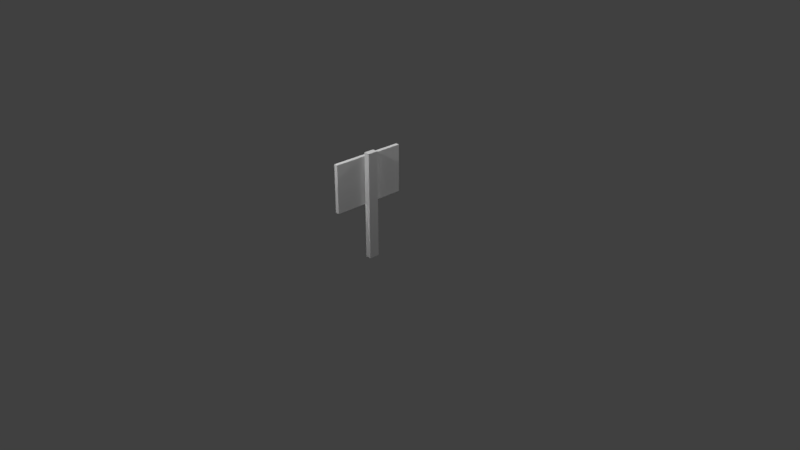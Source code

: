 # Source: Sign.blend  (saved by Blender 2.79.0; exported with 4.5.12 LTS)
import bpy
from mathutils import Matrix  # noqa: F401  (used for matrix-valued properties, if any)

bpy.ops.wm.read_factory_settings(use_empty=True)
scene = bpy.context.scene
scene.name = 'Scene'

# ---- collections
col_collection_1 = bpy.data.collections.new('Collection 1'); scene.collection.children.link(col_collection_1)

# ---- materials (node trees are filled in below, after node groups)
mat_material = bpy.data.materials.new('Material')
mat_material.alpha_threshold = 0.0
mat_material.use_transparent_shadow = False
mat_material.roughness = 0.5
mat_material.line_color = (0.0, 0.0, 0.0, 1.0)

# ---- material node trees

# ---- world
world_world = bpy.data.worlds.new('World'); scene.world = world_world
world_world.color = (0.05088, 0.05088, 0.05088)
world_world.use_sun_shadow = False
world_world.sun_shadow_jitter_overblur = 0.0
world_world.cycles.sampling_method = 'MANUAL'

# ---- cameras
cam_camera = bpy.data.cameras.new('Camera')
cam_camera.clip_end = 100.0
cam_camera.lens = 35.0
cam_camera.sensor_width = 32.0
cam_camera.sensor_height = 18.0
cam_camera.ortho_scale = 7.314
cam_camera.dof.focus_distance = 0.0
cam_camera.dof.aperture_fstop = 128.0

# ---- lights
light_lamp = bpy.data.lights.new('Lamp', 'POINT')
light_lamp.transmission_factor = 0.0
light_lamp.cutoff_distance = 30.0
light_lamp.energy = 100.0
light_lamp.shadow_buffer_clip_start = 1.001
light_lamp.shadow_soft_size = 0.1
light_lamp.shadow_maximum_resolution = 0.006
light_lamp.use_absolute_resolution = True
light_lamp_001 = bpy.data.lights.new('Lamp.001', 'POINT')
light_lamp_001.transmission_factor = 0.0
light_lamp_001.cutoff_distance = 30.0
light_lamp_001.energy = 100.0
light_lamp_001.shadow_buffer_clip_start = 1.001
light_lamp_001.shadow_soft_size = 0.1
light_lamp_001.shadow_maximum_resolution = 0.006
light_lamp_001.use_absolute_resolution = True
light_lamp_002 = bpy.data.lights.new('Lamp.002', 'POINT')
light_lamp_002.transmission_factor = 0.0
light_lamp_002.cutoff_distance = 30.0
light_lamp_002.energy = 100.0
light_lamp_002.shadow_buffer_clip_start = 1.001
light_lamp_002.shadow_soft_size = 0.1
light_lamp_002.shadow_maximum_resolution = 0.006
light_lamp_002.use_absolute_resolution = True
light_lamp_003 = bpy.data.lights.new('Lamp.003', 'POINT')
light_lamp_003.transmission_factor = 0.0
light_lamp_003.cutoff_distance = 30.0
light_lamp_003.energy = 100.0
light_lamp_003.shadow_buffer_clip_start = 1.001
light_lamp_003.shadow_soft_size = 0.1
light_lamp_003.shadow_maximum_resolution = 0.006
light_lamp_003.use_absolute_resolution = True
light_lamp_004 = bpy.data.lights.new('Lamp.004', 'POINT')
light_lamp_004.transmission_factor = 0.0
light_lamp_004.cutoff_distance = 30.0
light_lamp_004.energy = 100.0
light_lamp_004.shadow_buffer_clip_start = 1.001
light_lamp_004.shadow_soft_size = 0.1
light_lamp_004.shadow_maximum_resolution = 0.006
light_lamp_004.use_absolute_resolution = True

# ---- meshes
me_cube = bpy.data.meshes.new('Cube')
me_cube.from_pydata([(0.05189, 1.0, 1.481), (0.05189, -1.0, 1.481), (-0.05189, -1.0, 1.481), (-0.05189, 1.0, 1.481), (0.05189, 1.0, 2.751), (0.05189, -1.0, 2.751), (-0.05189, -1.0, 2.751), (-0.05189, 1.0, 2.751), (0.05189, 0.1406, 1.481), (0.05189, -0.1406, 1.481), (-0.05189, 1.118e-07, 1.481), (0.2071, 0.1406, 1.481), (0.05189, 0.1406, 2.751), (0.05189, -0.1406, 2.751), (-0.05189, 5.96e-08, 2.751), (0.2071, -0.1406, 1.481), (0.2071, 0.1406, 2.751), (0.2071, -0.1406, 2.751), (0.05189, 0.1406, -0.001526), (0.05189, -0.1406, -0.001526), (0.2071, 0.1406, -0.001526), (0.2071, -0.1406, -0.001526), (0.2071, 0.1406, 2.849), (0.05189, 0.1406, 2.849), (0.05189, -0.1406, 2.849), (0.2071, -0.1406, 2.849)], [], [(9, 1, 2, 10), (13, 14, 6, 5), (9, 13, 5, 1), (1, 5, 6, 2), (10, 14, 7, 3), (4, 0, 3, 7), (2, 6, 14, 10), (11, 16, 17, 15), (0, 4, 12, 8), (12, 13, 24, 23), (4, 7, 14, 12), (12, 14, 13), (0, 8, 10, 3), (8, 9, 10), (9, 8, 18, 19), (8, 12, 16, 11), (13, 9, 15, 17), (8, 11, 20, 18), (11, 15, 21, 20), (15, 9, 19, 21), (23, 24, 25, 22), (17, 16, 22, 25), (16, 12, 23, 22), (13, 17, 25, 24)])
_uv = me_cube.uv_layers.new(name='UVMap')
_uv.uv.foreach_set('vector', [0.2629, 0.9715, 0.0002141, 0.9715, 0.0002141, 0.9398, 0.3059, 0.9398, 0.6511, 0.8829, 0.6941, 0.9146, 0.3884, 0.9146, 0.3884, 0.8829, 0.2722, 0.4694, 0.2722, 0.8576, 0.009515, 0.8576, 0.009515, 0.4694, 0.0002141, 0.8829, 0.3884, 0.8829, 0.3884, 0.9146, 0.0002143, 0.9146, 0.3431, 0.02392, 0.3431, 0.4453, 0.01127, 0.4453, 0.01127, 0.02392, 0.9998, 0.9715, 0.6116, 0.9715, 0.6116, 0.9398, 0.9998, 0.9398, 0.6749, 0.02392, 0.6749, 0.4453, 0.3431, 0.4453, 0.3431, 0.02392, 0.8262, 0.3728, 0.8261, 0.761, 0.7401, 0.761, 0.7402, 0.3728, 0.5354, 0.4694, 0.5354, 0.8576, 0.2726, 0.8576, 0.2726, 0.4694, 0.6474, 0.567, 0.5614, 0.567, 0.5614, 0.5225, 0.6474, 0.5225, 0.9998, 0.8829, 0.9998, 0.9146, 0.6941, 0.9146, 0.7371, 0.8829, 0.7371, 0.8829, 0.6941, 0.9146, 0.6511, 0.8829, 0.6116, 0.9715, 0.3489, 0.9715, 0.3059, 0.9398, 0.6116, 0.9398, 0.3489, 0.9715, 0.2629, 0.9715, 0.3059, 0.9398, 0.985, 0.5929, 0.899, 0.5929, 0.899, 0.2482, 0.985, 0.2482, 0.8737, 0.3728, 0.8735, 0.761, 0.8261, 0.761, 0.8262, 0.3728, 0.6926, 0.761, 0.6928, 0.3728, 0.7402, 0.3728, 0.7401, 0.761, 0.8737, 0.3728, 0.8262, 0.3728, 0.8263, 0.02816, 0.8738, 0.02818, 0.8262, 0.3728, 0.7402, 0.3728, 0.7403, 0.02813, 0.8263, 0.02816, 0.7402, 0.3728, 0.6928, 0.3728, 0.6929, 0.02812, 0.7403, 0.02813, 0.563, 0.6809, 0.649, 0.6809, 0.649, 0.7284, 0.563, 0.7284, 0.7401, 0.761, 0.8261, 0.761, 0.8261, 0.791, 0.7401, 0.791, 0.8261, 0.761, 0.8735, 0.761, 0.8735, 0.791, 0.8261, 0.791, 0.6926, 0.761, 0.7401, 0.761, 0.7401, 0.791, 0.6926, 0.7909])
me_cube.materials.append(mat_material)
me_cube.use_remesh_preserve_volume = False
me_cube.use_remesh_preserve_attributes = False
me_cube.use_mirror_vertex_groups = False
me_cube.update()

# ---- objects
ob_cube = bpy.data.objects.new('Cube', me_cube)
ob_lamp = bpy.data.objects.new('Lamp', light_lamp)
ob_camera = bpy.data.objects.new('Camera', cam_camera)
ob_lamp_001 = bpy.data.objects.new('Lamp.001', light_lamp_001)
ob_lamp_002 = bpy.data.objects.new('Lamp.002', light_lamp_002)
ob_lamp_003 = bpy.data.objects.new('Lamp.003', light_lamp_003)
ob_lamp_004 = bpy.data.objects.new('Lamp.004', light_lamp_004)

# ---- transforms, parenting, visibility, modifiers, constraints
ob_cube.location = (0.0, 0.0, 0.0)
ob_cube.scale = (0.5, 0.5, 0.5)
ob_cube.lock_rotations_4d = False
ob_cube.empty_display_type = 'ARROWS'
ob_cube.lineart.crease_threshold = 0.0
ob_lamp.location = (4.076, 1.005, 5.904)
ob_lamp.rotation_euler = (0.6503, 0.05522, 1.866)
ob_lamp.lock_rotations_4d = False
ob_lamp.empty_display_type = 'ARROWS'
ob_lamp.color = (0.0, 0.0, 0.0, 0.0)
ob_lamp.lineart.crease_threshold = 0.0
ob_camera.location = (7.481, -6.508, 5.344)
ob_camera.rotation_euler = (1.109, 0.0, 0.8149)
ob_camera.lock_rotations_4d = False
ob_camera.empty_display_type = 'ARROWS'
ob_camera.color = (0.0, 0.0, 0.0, 0.0)
ob_camera.display_type = 'WIRE'
ob_camera.lineart.crease_threshold = 0.0
ob_lamp_001.location = (-2.502, 1.005, 2.813)
ob_lamp_001.rotation_euler = (0.6503, 0.05522, 1.866)
ob_lamp_001.lock_rotations_4d = False
ob_lamp_001.empty_display_type = 'ARROWS'
ob_lamp_001.color = (0.0, 0.0, 0.0, 0.0)
ob_lamp_001.lineart.crease_threshold = 0.0
ob_lamp_002.location = (0.2535, 2.399, 2.813)
ob_lamp_002.rotation_euler = (0.6503, 0.05522, 1.866)
ob_lamp_002.lock_rotations_4d = False
ob_lamp_002.empty_display_type = 'ARROWS'
ob_lamp_002.color = (0.0, 0.0, 0.0, 0.0)
ob_lamp_002.lineart.crease_threshold = 0.0
ob_lamp_003.location = (0.2535, -2.001, 2.813)
ob_lamp_003.rotation_euler = (0.6503, 0.05522, 1.866)
ob_lamp_003.lock_rotations_4d = False
ob_lamp_003.empty_display_type = 'ARROWS'
ob_lamp_003.color = (0.0, 0.0, 0.0, 0.0)
ob_lamp_003.lineart.crease_threshold = 0.0
ob_lamp_004.location = (-0.02783, 0.04858, -0.147)
ob_lamp_004.rotation_euler = (0.6503, 0.05522, 1.866)
ob_lamp_004.lock_rotations_4d = False
ob_lamp_004.empty_display_type = 'ARROWS'
ob_lamp_004.color = (0.0, 0.0, 0.0, 0.0)
ob_lamp_004.lineart.crease_threshold = 0.0

# ---- collection membership
col_collection_1.objects.link(ob_cube)
col_collection_1.objects.link(ob_lamp)
col_collection_1.objects.link(ob_camera)
col_collection_1.objects.link(ob_lamp_001)
col_collection_1.objects.link(ob_lamp_002)
col_collection_1.objects.link(ob_lamp_003)
col_collection_1.objects.link(ob_lamp_004)

# ---- scene / render settings (as saved in the file)
scene.camera = ob_camera
scene.frame_start = 1; scene.frame_end = 250; scene.frame_set(1)
scene.render.engine = 'BLENDER_EEVEE_NEXT'
scene.render.resolution_percentage = 50
scene.render.dither_intensity = 0.0
scene.cycles.use_denoising = False
scene.cycles.samples = 128
scene.cycles.sampling_pattern = 'TABULATED_SOBOL'
scene.cycles.use_adaptive_sampling = False
scene.cycles.use_light_tree = False
scene.cycles.blur_glossy = 0.0
scene.cycles.sample_clamp_indirect = 0.0
scene.view_settings.view_transform = 'Standard'
bpy.context.view_layer.update()
